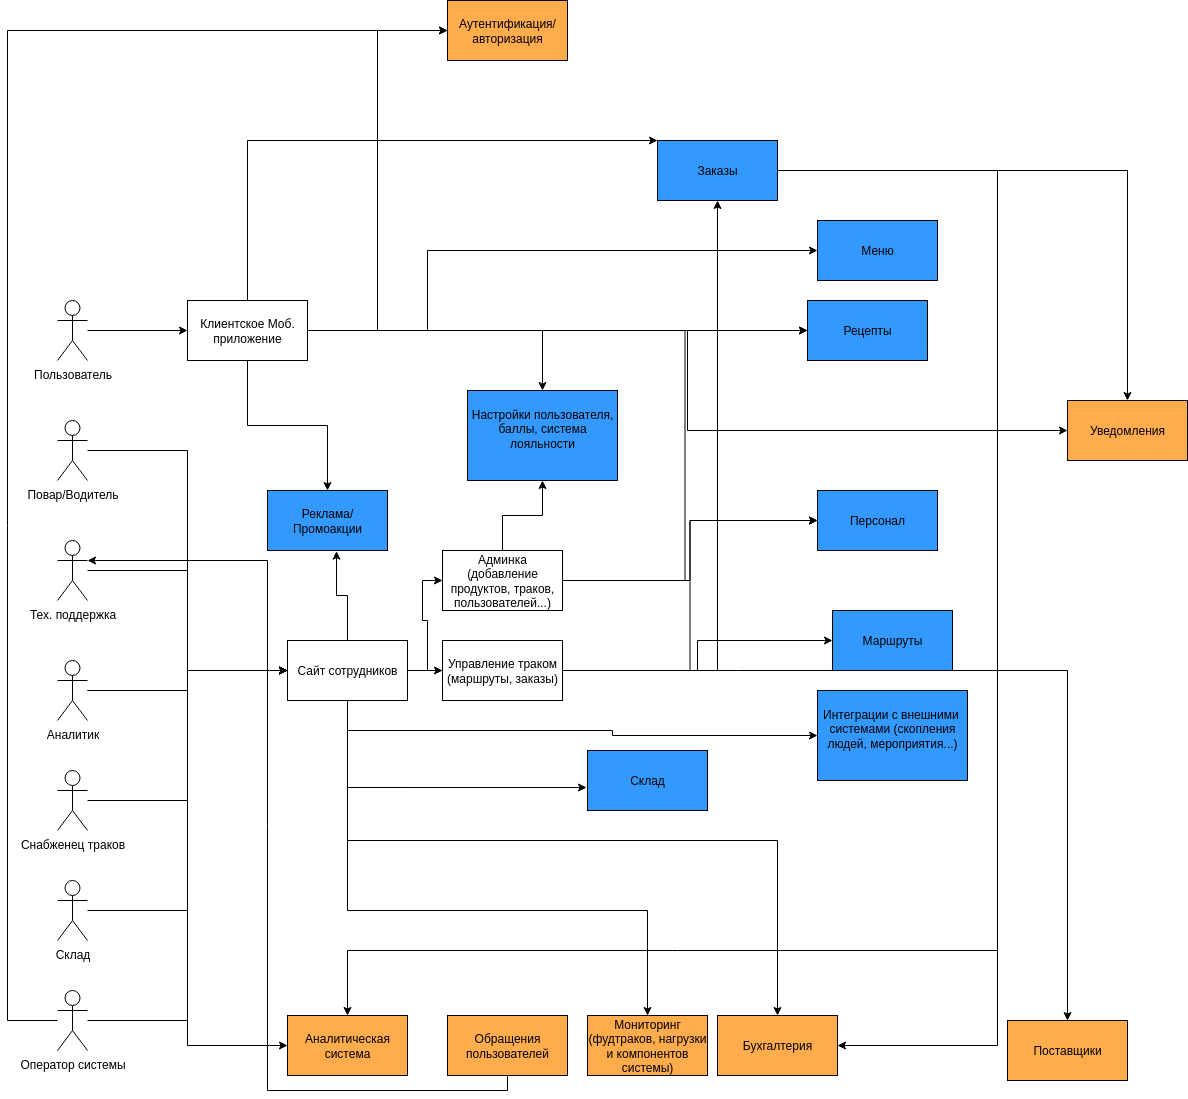

The diagram above was exported from draw.io. Its source (the exported page's mxGraphModel, read from the mxfile embedded in the PNG):
<mxGraphModel dx="1426" dy="1651" grid="1" gridSize="10" guides="1" tooltips="1" connect="1" arrows="1" fold="1" page="1" pageScale="1" pageWidth="1100" pageHeight="850" background="none" math="0" shadow="0">
  <root>
    <mxCell id="0" />
    <mxCell id="1" parent="0" />
    <mxCell id="sZ5rh_aDe8WL4oa10mWK-37" style="edgeStyle=orthogonalEdgeStyle;rounded=0;orthogonalLoop=1;jettySize=auto;html=1;entryX=0;entryY=0.5;entryDx=0;entryDy=0;" parent="1" source="sZ5rh_aDe8WL4oa10mWK-1" target="sZ5rh_aDe8WL4oa10mWK-26" edge="1">
      <mxGeometry relative="1" as="geometry" />
    </mxCell>
    <mxCell id="sZ5rh_aDe8WL4oa10mWK-1" value="Пользователь" style="shape=umlActor;verticalLabelPosition=bottom;verticalAlign=top;html=1;flipV=0;" parent="1" vertex="1">
      <mxGeometry x="80" y="40" width="30" height="60" as="geometry" />
    </mxCell>
    <mxCell id="sZ5rh_aDe8WL4oa10mWK-31" style="edgeStyle=orthogonalEdgeStyle;rounded=0;orthogonalLoop=1;jettySize=auto;html=1;entryX=0;entryY=0.5;entryDx=0;entryDy=0;" parent="1" source="sZ5rh_aDe8WL4oa10mWK-2" target="sZ5rh_aDe8WL4oa10mWK-27" edge="1">
      <mxGeometry relative="1" as="geometry" />
    </mxCell>
    <mxCell id="sZ5rh_aDe8WL4oa10mWK-2" value="Повар/Водитель" style="shape=umlActor;verticalLabelPosition=bottom;verticalAlign=top;html=1;flipV=0;" parent="1" vertex="1">
      <mxGeometry x="80" y="160" width="30" height="60" as="geometry" />
    </mxCell>
    <mxCell id="sZ5rh_aDe8WL4oa10mWK-32" style="edgeStyle=orthogonalEdgeStyle;rounded=0;orthogonalLoop=1;jettySize=auto;html=1;entryX=0;entryY=0.5;entryDx=0;entryDy=0;" parent="1" source="sZ5rh_aDe8WL4oa10mWK-3" target="sZ5rh_aDe8WL4oa10mWK-27" edge="1">
      <mxGeometry relative="1" as="geometry" />
    </mxCell>
    <mxCell id="sZ5rh_aDe8WL4oa10mWK-3" value="Тех. поддержка" style="shape=umlActor;verticalLabelPosition=bottom;verticalAlign=top;html=1;flipV=0;" parent="1" vertex="1">
      <mxGeometry x="80" y="280" width="30" height="60" as="geometry" />
    </mxCell>
    <mxCell id="sZ5rh_aDe8WL4oa10mWK-33" value="" style="edgeStyle=orthogonalEdgeStyle;rounded=0;orthogonalLoop=1;jettySize=auto;html=1;" parent="1" source="sZ5rh_aDe8WL4oa10mWK-6" target="sZ5rh_aDe8WL4oa10mWK-27" edge="1">
      <mxGeometry relative="1" as="geometry" />
    </mxCell>
    <mxCell id="sZ5rh_aDe8WL4oa10mWK-6" value="Аналитик" style="shape=umlActor;verticalLabelPosition=bottom;verticalAlign=top;html=1;flipV=0;" parent="1" vertex="1">
      <mxGeometry x="80" y="400" width="30" height="60" as="geometry" />
    </mxCell>
    <mxCell id="sZ5rh_aDe8WL4oa10mWK-34" style="edgeStyle=orthogonalEdgeStyle;rounded=0;orthogonalLoop=1;jettySize=auto;html=1;entryX=0;entryY=0.5;entryDx=0;entryDy=0;" parent="1" source="sZ5rh_aDe8WL4oa10mWK-8" target="sZ5rh_aDe8WL4oa10mWK-27" edge="1">
      <mxGeometry relative="1" as="geometry" />
    </mxCell>
    <mxCell id="sZ5rh_aDe8WL4oa10mWK-8" value="Снабженец траков" style="shape=umlActor;verticalLabelPosition=bottom;verticalAlign=top;html=1;flipV=0;" parent="1" vertex="1">
      <mxGeometry x="80" y="510" width="30" height="60" as="geometry" />
    </mxCell>
    <mxCell id="sZ5rh_aDe8WL4oa10mWK-35" style="edgeStyle=orthogonalEdgeStyle;rounded=0;orthogonalLoop=1;jettySize=auto;html=1;entryX=0;entryY=0.5;entryDx=0;entryDy=0;" parent="1" source="sZ5rh_aDe8WL4oa10mWK-9" target="sZ5rh_aDe8WL4oa10mWK-27" edge="1">
      <mxGeometry relative="1" as="geometry" />
    </mxCell>
    <mxCell id="sZ5rh_aDe8WL4oa10mWK-9" value="Склад" style="shape=umlActor;verticalLabelPosition=bottom;verticalAlign=top;html=1;flipV=0;" parent="1" vertex="1">
      <mxGeometry x="80" y="620" width="30" height="60" as="geometry" />
    </mxCell>
    <mxCell id="sZ5rh_aDe8WL4oa10mWK-36" style="edgeStyle=orthogonalEdgeStyle;rounded=0;orthogonalLoop=1;jettySize=auto;html=1;entryX=0;entryY=0.5;entryDx=0;entryDy=0;" parent="1" source="sZ5rh_aDe8WL4oa10mWK-10" target="sZ5rh_aDe8WL4oa10mWK-27" edge="1">
      <mxGeometry relative="1" as="geometry" />
    </mxCell>
    <mxCell id="sZ5rh_aDe8WL4oa10mWK-68" style="edgeStyle=orthogonalEdgeStyle;rounded=0;orthogonalLoop=1;jettySize=auto;html=1;entryX=0;entryY=0.5;entryDx=0;entryDy=0;" parent="1" source="sZ5rh_aDe8WL4oa10mWK-10" target="sZ5rh_aDe8WL4oa10mWK-16" edge="1">
      <mxGeometry relative="1" as="geometry">
        <Array as="points">
          <mxPoint x="30" y="760" />
          <mxPoint x="30" y="-230" />
        </Array>
      </mxGeometry>
    </mxCell>
    <mxCell id="sZ5rh_aDe8WL4oa10mWK-10" value="Оператор системы" style="shape=umlActor;verticalLabelPosition=bottom;verticalAlign=top;html=1;flipV=0;" parent="1" vertex="1">
      <mxGeometry x="80" y="730" width="30" height="60" as="geometry" />
    </mxCell>
    <mxCell id="sZ5rh_aDe8WL4oa10mWK-11" value="Меню" style="rounded=0;whiteSpace=wrap;html=1;fillColor=#3399FF;" parent="1" vertex="1">
      <mxGeometry x="840" y="-40" width="120" height="60" as="geometry" />
    </mxCell>
    <mxCell id="sZ5rh_aDe8WL4oa10mWK-65" style="edgeStyle=orthogonalEdgeStyle;rounded=0;orthogonalLoop=1;jettySize=auto;html=1;" parent="1" source="sZ5rh_aDe8WL4oa10mWK-12" target="sZ5rh_aDe8WL4oa10mWK-17" edge="1">
      <mxGeometry relative="1" as="geometry">
        <Array as="points">
          <mxPoint x="1020" y="-90" />
          <mxPoint x="1020" y="690" />
          <mxPoint x="370" y="690" />
        </Array>
      </mxGeometry>
    </mxCell>
    <mxCell id="sZ5rh_aDe8WL4oa10mWK-69" style="edgeStyle=orthogonalEdgeStyle;rounded=0;orthogonalLoop=1;jettySize=auto;html=1;" parent="1" source="sZ5rh_aDe8WL4oa10mWK-12" target="sZ5rh_aDe8WL4oa10mWK-13" edge="1">
      <mxGeometry relative="1" as="geometry" />
    </mxCell>
    <mxCell id="sZ5rh_aDe8WL4oa10mWK-12" value="Заказы" style="rounded=0;whiteSpace=wrap;html=1;fillColor=#3399FF;" parent="1" vertex="1">
      <mxGeometry x="680" y="-120" width="120" height="60" as="geometry" />
    </mxCell>
    <mxCell id="sZ5rh_aDe8WL4oa10mWK-13" value="Уведомления" style="rounded=0;whiteSpace=wrap;html=1;strokeColor=default;align=center;verticalAlign=middle;fontFamily=Helvetica;fontSize=12;fontColor=default;fillColor=#FFAC4D;" parent="1" vertex="1">
      <mxGeometry x="1090" y="140" width="120" height="60" as="geometry" />
    </mxCell>
    <mxCell id="sZ5rh_aDe8WL4oa10mWK-14" value="Склад" style="rounded=0;whiteSpace=wrap;html=1;fillColor=#3399FF;" parent="1" vertex="1">
      <mxGeometry x="610" y="490" width="120" height="60" as="geometry" />
    </mxCell>
    <mxCell id="sZ5rh_aDe8WL4oa10mWK-15" value="Персонал" style="rounded=0;whiteSpace=wrap;html=1;fillColor=#3399FF;" parent="1" vertex="1">
      <mxGeometry x="840" y="230" width="120" height="60" as="geometry" />
    </mxCell>
    <mxCell id="sZ5rh_aDe8WL4oa10mWK-16" value="Аутентификация/авторизация" style="rounded=0;whiteSpace=wrap;html=1;fillColor=#FFAC4D;" parent="1" vertex="1">
      <mxGeometry x="470" y="-260" width="120" height="60" as="geometry" />
    </mxCell>
    <mxCell id="sZ5rh_aDe8WL4oa10mWK-17" value="&lt;div&gt;&lt;span style=&quot;background-color: transparent; color: light-dark(rgb(0, 0, 0), rgb(255, 255, 255));&quot;&gt;Аналитическая система&lt;/span&gt;&lt;/div&gt;" style="rounded=0;whiteSpace=wrap;html=1;fillColor=#FFAC4D;" parent="1" vertex="1">
      <mxGeometry x="310" y="755" width="120" height="60" as="geometry" />
    </mxCell>
    <mxCell id="sZ5rh_aDe8WL4oa10mWK-18" value="Реклама/Промоакции" style="rounded=0;whiteSpace=wrap;html=1;fillColor=#3399FF;" parent="1" vertex="1">
      <mxGeometry x="290" y="230" width="120" height="60" as="geometry" />
    </mxCell>
    <mxCell id="sZ5rh_aDe8WL4oa10mWK-19" value="Маршруты" style="rounded=0;whiteSpace=wrap;html=1;fillColor=#3399FF;" parent="1" vertex="1">
      <mxGeometry x="855" y="350" width="120" height="60" as="geometry" />
    </mxCell>
    <mxCell id="sZ5rh_aDe8WL4oa10mWK-20" value="Интеграции с внешними&amp;nbsp; системами (скопления людей, мероприятия...)&lt;div&gt;&lt;br&gt;&lt;/div&gt;" style="rounded=0;whiteSpace=wrap;html=1;fillColor=#3399FF;" parent="1" vertex="1">
      <mxGeometry x="840" y="430" width="150" height="90" as="geometry" />
    </mxCell>
    <mxCell id="sZ5rh_aDe8WL4oa10mWK-21" value="Настройки пользователя, баллы, система лояльности&lt;div&gt;&lt;br&gt;&lt;/div&gt;" style="rounded=0;whiteSpace=wrap;html=1;fillColor=#3399FF;" parent="1" vertex="1">
      <mxGeometry x="490" y="130" width="150" height="90" as="geometry" />
    </mxCell>
    <mxCell id="sZ5rh_aDe8WL4oa10mWK-22" value="Рецепты" style="rounded=0;whiteSpace=wrap;html=1;fillColor=#3399FF;" parent="1" vertex="1">
      <mxGeometry x="830" y="40" width="120" height="60" as="geometry" />
    </mxCell>
    <mxCell id="sZ5rh_aDe8WL4oa10mWK-23" value="Бухгалтерия" style="rounded=0;whiteSpace=wrap;html=1;strokeColor=default;align=center;verticalAlign=middle;fontFamily=Helvetica;fontSize=12;fontColor=default;fillColor=#FFAC4D;" parent="1" vertex="1">
      <mxGeometry x="740" y="755" width="120" height="60" as="geometry" />
    </mxCell>
    <mxCell id="sZ5rh_aDe8WL4oa10mWK-24" value="Мониторинг&lt;br&gt;(фудтраков, нагрузки и компонентов системы)" style="rounded=0;whiteSpace=wrap;html=1;strokeColor=default;align=center;verticalAlign=middle;fontFamily=Helvetica;fontSize=12;fontColor=default;fillColor=#FFAC4D;" parent="1" vertex="1">
      <mxGeometry x="610" y="755" width="120" height="60" as="geometry" />
    </mxCell>
    <mxCell id="sZ5rh_aDe8WL4oa10mWK-59" style="edgeStyle=orthogonalEdgeStyle;rounded=0;orthogonalLoop=1;jettySize=auto;html=1;entryX=0;entryY=0.5;entryDx=0;entryDy=0;" parent="1" source="sZ5rh_aDe8WL4oa10mWK-25" target="sZ5rh_aDe8WL4oa10mWK-15" edge="1">
      <mxGeometry relative="1" as="geometry" />
    </mxCell>
    <mxCell id="sZ5rh_aDe8WL4oa10mWK-62" style="edgeStyle=orthogonalEdgeStyle;rounded=0;orthogonalLoop=1;jettySize=auto;html=1;entryX=0.5;entryY=1;entryDx=0;entryDy=0;" parent="1" source="sZ5rh_aDe8WL4oa10mWK-25" target="sZ5rh_aDe8WL4oa10mWK-21" edge="1">
      <mxGeometry relative="1" as="geometry" />
    </mxCell>
    <mxCell id="sZ5rh_aDe8WL4oa10mWK-64" style="edgeStyle=orthogonalEdgeStyle;rounded=0;orthogonalLoop=1;jettySize=auto;html=1;entryX=0;entryY=0.5;entryDx=0;entryDy=0;" parent="1" source="sZ5rh_aDe8WL4oa10mWK-25" target="sZ5rh_aDe8WL4oa10mWK-22" edge="1">
      <mxGeometry relative="1" as="geometry" />
    </mxCell>
    <mxCell id="sZ5rh_aDe8WL4oa10mWK-25" value="Админка&lt;br&gt;(добавление продуктов, траков, пользователей...)" style="rounded=0;whiteSpace=wrap;html=1;" parent="1" vertex="1">
      <mxGeometry x="465" y="290" width="120" height="60" as="geometry" />
    </mxCell>
    <mxCell id="sZ5rh_aDe8WL4oa10mWK-38" style="edgeStyle=orthogonalEdgeStyle;rounded=0;orthogonalLoop=1;jettySize=auto;html=1;" parent="1" source="sZ5rh_aDe8WL4oa10mWK-26" target="sZ5rh_aDe8WL4oa10mWK-12" edge="1">
      <mxGeometry relative="1" as="geometry">
        <Array as="points">
          <mxPoint x="270" y="-120" />
        </Array>
      </mxGeometry>
    </mxCell>
    <mxCell id="sZ5rh_aDe8WL4oa10mWK-39" style="edgeStyle=orthogonalEdgeStyle;rounded=0;orthogonalLoop=1;jettySize=auto;html=1;entryX=0;entryY=0.5;entryDx=0;entryDy=0;" parent="1" source="sZ5rh_aDe8WL4oa10mWK-26" target="sZ5rh_aDe8WL4oa10mWK-11" edge="1">
      <mxGeometry relative="1" as="geometry">
        <Array as="points">
          <mxPoint x="450" y="70" />
          <mxPoint x="450" y="-10" />
        </Array>
      </mxGeometry>
    </mxCell>
    <mxCell id="sZ5rh_aDe8WL4oa10mWK-40" style="edgeStyle=orthogonalEdgeStyle;rounded=0;orthogonalLoop=1;jettySize=auto;html=1;entryX=0;entryY=0.5;entryDx=0;entryDy=0;" parent="1" source="sZ5rh_aDe8WL4oa10mWK-26" target="sZ5rh_aDe8WL4oa10mWK-22" edge="1">
      <mxGeometry relative="1" as="geometry" />
    </mxCell>
    <mxCell id="sZ5rh_aDe8WL4oa10mWK-52" style="edgeStyle=orthogonalEdgeStyle;rounded=0;orthogonalLoop=1;jettySize=auto;html=1;entryX=0.5;entryY=0;entryDx=0;entryDy=0;" parent="1" source="sZ5rh_aDe8WL4oa10mWK-26" target="sZ5rh_aDe8WL4oa10mWK-21" edge="1">
      <mxGeometry relative="1" as="geometry" />
    </mxCell>
    <mxCell id="sZ5rh_aDe8WL4oa10mWK-58" style="edgeStyle=orthogonalEdgeStyle;rounded=0;orthogonalLoop=1;jettySize=auto;html=1;entryX=0.5;entryY=0;entryDx=0;entryDy=0;" parent="1" source="sZ5rh_aDe8WL4oa10mWK-26" target="sZ5rh_aDe8WL4oa10mWK-18" edge="1">
      <mxGeometry relative="1" as="geometry" />
    </mxCell>
    <mxCell id="sZ5rh_aDe8WL4oa10mWK-26" value="Клиентское Моб. приложение" style="rounded=0;whiteSpace=wrap;html=1;" parent="1" vertex="1">
      <mxGeometry x="210" y="40" width="120" height="60" as="geometry" />
    </mxCell>
    <mxCell id="sZ5rh_aDe8WL4oa10mWK-44" style="edgeStyle=orthogonalEdgeStyle;rounded=0;orthogonalLoop=1;jettySize=auto;html=1;entryX=0;entryY=0.5;entryDx=0;entryDy=0;" parent="1" source="sZ5rh_aDe8WL4oa10mWK-6" target="sZ5rh_aDe8WL4oa10mWK-17" edge="1">
      <mxGeometry relative="1" as="geometry" />
    </mxCell>
    <mxCell id="sZ5rh_aDe8WL4oa10mWK-48" style="edgeStyle=orthogonalEdgeStyle;rounded=0;orthogonalLoop=1;jettySize=auto;html=1;entryX=0;entryY=0.5;entryDx=0;entryDy=0;" parent="1" source="sZ5rh_aDe8WL4oa10mWK-27" target="sZ5rh_aDe8WL4oa10mWK-47" edge="1">
      <mxGeometry relative="1" as="geometry" />
    </mxCell>
    <mxCell id="sZ5rh_aDe8WL4oa10mWK-54" style="edgeStyle=orthogonalEdgeStyle;rounded=0;orthogonalLoop=1;jettySize=auto;html=1;entryX=0.575;entryY=1.011;entryDx=0;entryDy=0;entryPerimeter=0;" parent="1" source="sZ5rh_aDe8WL4oa10mWK-27" target="sZ5rh_aDe8WL4oa10mWK-18" edge="1">
      <mxGeometry relative="1" as="geometry" />
    </mxCell>
    <mxCell id="sZ5rh_aDe8WL4oa10mWK-66" style="edgeStyle=orthogonalEdgeStyle;rounded=0;orthogonalLoop=1;jettySize=auto;html=1;entryX=0;entryY=0.5;entryDx=0;entryDy=0;" parent="1" source="sZ5rh_aDe8WL4oa10mWK-27" target="sZ5rh_aDe8WL4oa10mWK-20" edge="1">
      <mxGeometry relative="1" as="geometry">
        <Array as="points">
          <mxPoint x="370" y="470" />
          <mxPoint x="635" y="470" />
          <mxPoint x="635" y="475" />
        </Array>
      </mxGeometry>
    </mxCell>
    <mxCell id="sZ5rh_aDe8WL4oa10mWK-72" style="edgeStyle=orthogonalEdgeStyle;rounded=0;orthogonalLoop=1;jettySize=auto;html=1;" parent="1" source="sZ5rh_aDe8WL4oa10mWK-27" target="sZ5rh_aDe8WL4oa10mWK-71" edge="1">
      <mxGeometry relative="1" as="geometry" />
    </mxCell>
    <mxCell id="sZ5rh_aDe8WL4oa10mWK-27" value="Сайт сотрудников" style="rounded=0;whiteSpace=wrap;html=1;" parent="1" vertex="1">
      <mxGeometry x="310" y="380" width="120" height="60" as="geometry" />
    </mxCell>
    <mxCell id="sZ5rh_aDe8WL4oa10mWK-41" style="edgeStyle=orthogonalEdgeStyle;rounded=0;orthogonalLoop=1;jettySize=auto;html=1;entryX=0;entryY=0.5;entryDx=0;entryDy=0;" parent="1" source="sZ5rh_aDe8WL4oa10mWK-26" target="sZ5rh_aDe8WL4oa10mWK-13" edge="1">
      <mxGeometry relative="1" as="geometry" />
    </mxCell>
    <mxCell id="sZ5rh_aDe8WL4oa10mWK-42" style="edgeStyle=orthogonalEdgeStyle;rounded=0;orthogonalLoop=1;jettySize=auto;html=1;entryX=0;entryY=0.5;entryDx=0;entryDy=0;" parent="1" source="sZ5rh_aDe8WL4oa10mWK-26" target="sZ5rh_aDe8WL4oa10mWK-16" edge="1">
      <mxGeometry relative="1" as="geometry" />
    </mxCell>
    <mxCell id="sZ5rh_aDe8WL4oa10mWK-45" style="edgeStyle=orthogonalEdgeStyle;rounded=0;orthogonalLoop=1;jettySize=auto;html=1;entryX=0;entryY=0.5;entryDx=0;entryDy=0;" parent="1" source="sZ5rh_aDe8WL4oa10mWK-27" target="sZ5rh_aDe8WL4oa10mWK-25" edge="1">
      <mxGeometry relative="1" as="geometry" />
    </mxCell>
    <mxCell id="sZ5rh_aDe8WL4oa10mWK-53" style="edgeStyle=orthogonalEdgeStyle;rounded=0;orthogonalLoop=1;jettySize=auto;html=1;entryX=0;entryY=0.5;entryDx=0;entryDy=0;" parent="1" source="sZ5rh_aDe8WL4oa10mWK-47" target="sZ5rh_aDe8WL4oa10mWK-19" edge="1">
      <mxGeometry relative="1" as="geometry" />
    </mxCell>
    <mxCell id="sZ5rh_aDe8WL4oa10mWK-63" style="edgeStyle=orthogonalEdgeStyle;rounded=0;orthogonalLoop=1;jettySize=auto;html=1;entryX=0;entryY=0.5;entryDx=0;entryDy=0;" parent="1" source="sZ5rh_aDe8WL4oa10mWK-47" target="sZ5rh_aDe8WL4oa10mWK-15" edge="1">
      <mxGeometry relative="1" as="geometry" />
    </mxCell>
    <mxCell id="sZ5rh_aDe8WL4oa10mWK-70" style="edgeStyle=orthogonalEdgeStyle;rounded=0;orthogonalLoop=1;jettySize=auto;html=1;entryX=0.5;entryY=1;entryDx=0;entryDy=0;" parent="1" source="sZ5rh_aDe8WL4oa10mWK-47" target="sZ5rh_aDe8WL4oa10mWK-12" edge="1">
      <mxGeometry relative="1" as="geometry" />
    </mxCell>
    <mxCell id="sZ5rh_aDe8WL4oa10mWK-47" value="Управление траком&lt;div&gt;(маршруты, заказы)&lt;/div&gt;" style="rounded=0;whiteSpace=wrap;html=1;" parent="1" vertex="1">
      <mxGeometry x="465" y="380" width="120" height="60" as="geometry" />
    </mxCell>
    <mxCell id="sZ5rh_aDe8WL4oa10mWK-50" value="Обращения пользователей" style="rounded=0;whiteSpace=wrap;html=1;strokeColor=default;align=center;verticalAlign=middle;fontFamily=Helvetica;fontSize=12;fontColor=default;fillColor=#FFAC4D;" parent="1" vertex="1">
      <mxGeometry x="470" y="755" width="120" height="60" as="geometry" />
    </mxCell>
    <mxCell id="sZ5rh_aDe8WL4oa10mWK-51" style="edgeStyle=orthogonalEdgeStyle;rounded=0;orthogonalLoop=1;jettySize=auto;html=1;entryX=1;entryY=0.3333333333333333;entryDx=0;entryDy=0;entryPerimeter=0;" parent="1" source="sZ5rh_aDe8WL4oa10mWK-50" target="sZ5rh_aDe8WL4oa10mWK-3" edge="1">
      <mxGeometry relative="1" as="geometry">
        <Array as="points">
          <mxPoint x="530" y="830" />
          <mxPoint x="290" y="830" />
          <mxPoint x="290" y="300" />
        </Array>
      </mxGeometry>
    </mxCell>
    <mxCell id="sZ5rh_aDe8WL4oa10mWK-55" style="edgeStyle=orthogonalEdgeStyle;rounded=0;orthogonalLoop=1;jettySize=auto;html=1;entryX=0.5;entryY=0;entryDx=0;entryDy=0;" parent="1" source="sZ5rh_aDe8WL4oa10mWK-27" target="sZ5rh_aDe8WL4oa10mWK-24" edge="1">
      <mxGeometry relative="1" as="geometry">
        <Array as="points">
          <mxPoint x="370" y="650" />
          <mxPoint x="670" y="650" />
        </Array>
      </mxGeometry>
    </mxCell>
    <mxCell id="sZ5rh_aDe8WL4oa10mWK-57" style="edgeStyle=orthogonalEdgeStyle;rounded=0;orthogonalLoop=1;jettySize=auto;html=1;entryX=0.5;entryY=0;entryDx=0;entryDy=0;" parent="1" source="sZ5rh_aDe8WL4oa10mWK-27" target="sZ5rh_aDe8WL4oa10mWK-23" edge="1">
      <mxGeometry relative="1" as="geometry">
        <Array as="points">
          <mxPoint x="370" y="580" />
          <mxPoint x="800" y="580" />
        </Array>
      </mxGeometry>
    </mxCell>
    <mxCell id="sZ5rh_aDe8WL4oa10mWK-60" style="edgeStyle=orthogonalEdgeStyle;rounded=0;orthogonalLoop=1;jettySize=auto;html=1;entryX=-0.008;entryY=0.617;entryDx=0;entryDy=0;entryPerimeter=0;" parent="1" source="sZ5rh_aDe8WL4oa10mWK-27" target="sZ5rh_aDe8WL4oa10mWK-14" edge="1">
      <mxGeometry relative="1" as="geometry">
        <Array as="points">
          <mxPoint x="370" y="527" />
        </Array>
      </mxGeometry>
    </mxCell>
    <mxCell id="sZ5rh_aDe8WL4oa10mWK-67" style="edgeStyle=orthogonalEdgeStyle;rounded=0;orthogonalLoop=1;jettySize=auto;html=1;entryX=1;entryY=0.5;entryDx=0;entryDy=0;" parent="1" source="sZ5rh_aDe8WL4oa10mWK-12" target="sZ5rh_aDe8WL4oa10mWK-23" edge="1">
      <mxGeometry relative="1" as="geometry">
        <Array as="points">
          <mxPoint x="1020" y="-90" />
          <mxPoint x="1020" y="785" />
        </Array>
      </mxGeometry>
    </mxCell>
    <mxCell id="sZ5rh_aDe8WL4oa10mWK-71" value="Поставщики" style="rounded=0;whiteSpace=wrap;html=1;strokeColor=default;align=center;verticalAlign=middle;fontFamily=Helvetica;fontSize=12;fontColor=default;fillColor=#FFAC4D;" parent="1" vertex="1">
      <mxGeometry x="1030" y="760" width="120" height="60" as="geometry" />
    </mxCell>
  </root>
</mxGraphModel>